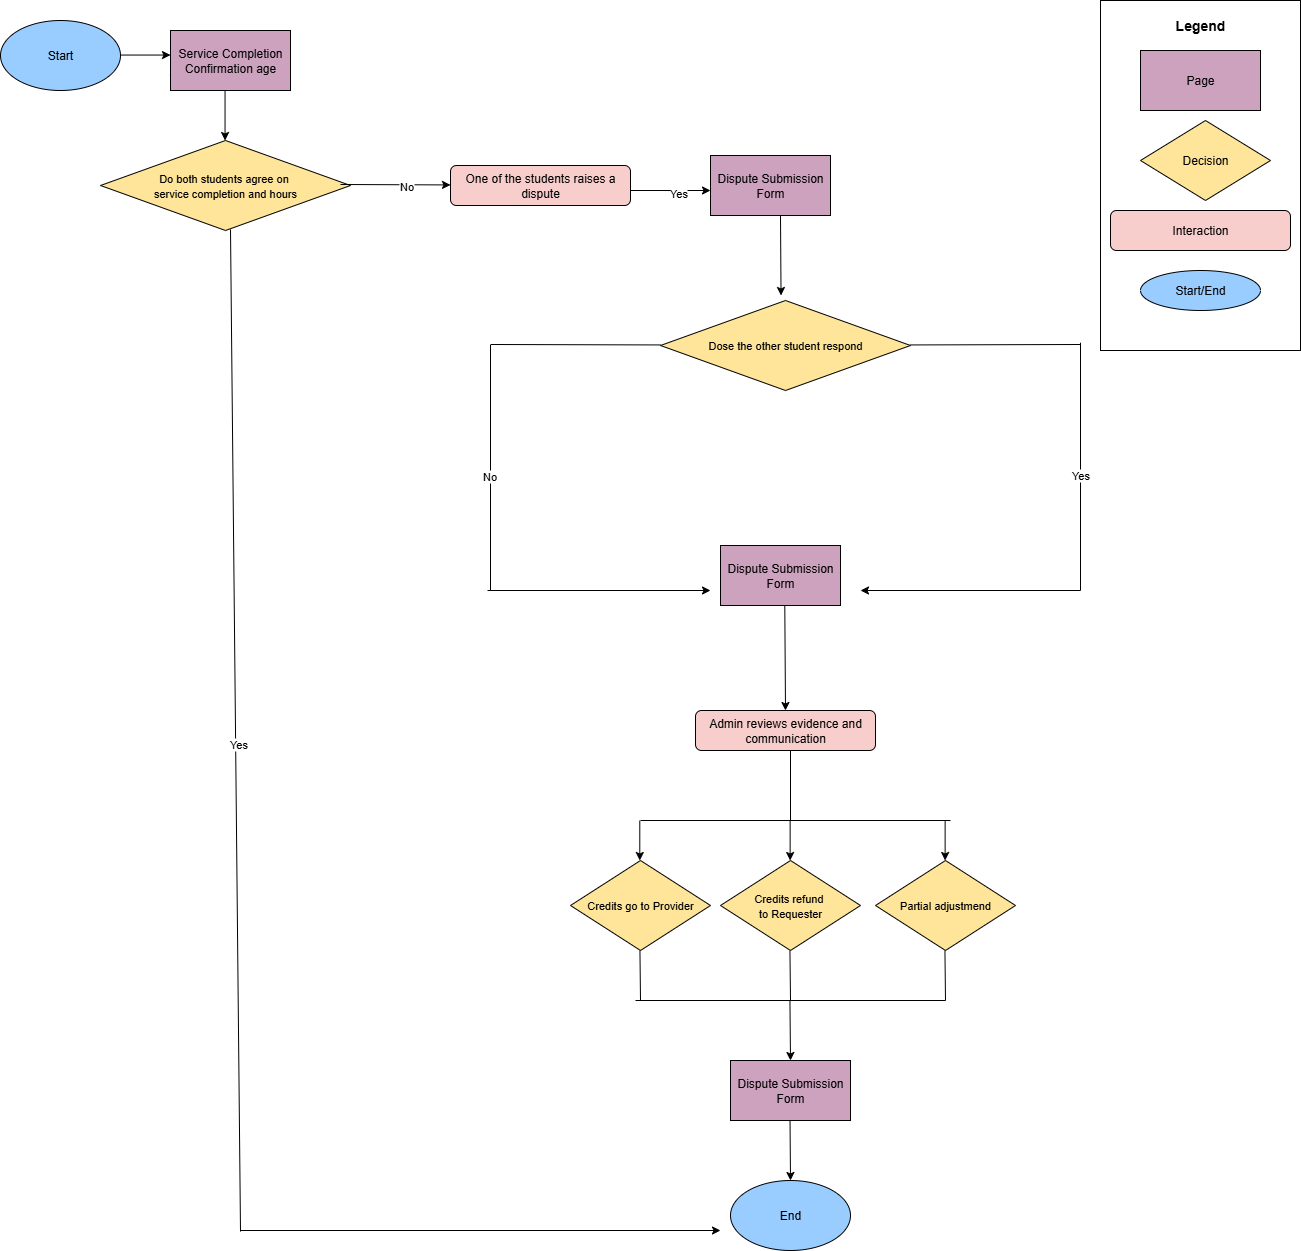

The diagram above was exported from draw.io. Its source (the exported page's mxGraphModel, read from the mxfile embedded in the PNG):
<mxGraphModel dx="1273" dy="570" grid="1" gridSize="10" guides="1" tooltips="1" connect="1" arrows="1" fold="1" page="1" pageScale="1" pageWidth="827" pageHeight="1169" math="0" shadow="0">
  <root>
    <mxCell id="0" />
    <mxCell id="1" parent="0" />
    <mxCell id="-G2mcDxlDVKQMdcMxL-3-6" value="" style="rounded=0;whiteSpace=wrap;html=1;" parent="1" vertex="1">
      <mxGeometry x="1440" y="10" width="200" height="350" as="geometry" />
    </mxCell>
    <mxCell id="-G2mcDxlDVKQMdcMxL-3-2" value="Page" style="rounded=0;whiteSpace=wrap;html=1;fillColor=#CDA2BE;" parent="1" vertex="1">
      <mxGeometry x="1480" y="60" width="120" height="60" as="geometry" />
    </mxCell>
    <mxCell id="-G2mcDxlDVKQMdcMxL-3-3" value="Decision" style="rhombus;whiteSpace=wrap;html=1;fillColor=#FFE599;" parent="1" vertex="1">
      <mxGeometry x="1480" y="130" width="130" height="80" as="geometry" />
    </mxCell>
    <mxCell id="-G2mcDxlDVKQMdcMxL-3-4" value="Interaction" style="rounded=1;whiteSpace=wrap;html=1;fillColor=#F8CECC;" parent="1" vertex="1">
      <mxGeometry x="1450" y="220" width="180" height="40" as="geometry" />
    </mxCell>
    <mxCell id="-G2mcDxlDVKQMdcMxL-3-5" value="Start/End" style="ellipse;whiteSpace=wrap;html=1;fillColor=#99CCFF;" parent="1" vertex="1">
      <mxGeometry x="1480" y="280" width="120" height="40" as="geometry" />
    </mxCell>
    <mxCell id="-G2mcDxlDVKQMdcMxL-3-7" value="&lt;b&gt;&lt;font style=&quot;font-size: 14px;&quot;&gt;Legend&lt;/font&gt;&lt;/b&gt;" style="rounded=0;whiteSpace=wrap;html=1;strokeColor=#FFFFFF;" parent="1" vertex="1">
      <mxGeometry x="1480" y="20" width="120" height="30" as="geometry" />
    </mxCell>
    <mxCell id="-G2mcDxlDVKQMdcMxL-3-8" value="Start" style="ellipse;whiteSpace=wrap;html=1;fillColor=#99CCFF;" parent="1" vertex="1">
      <mxGeometry x="340" y="30" width="120" height="70" as="geometry" />
    </mxCell>
    <mxCell id="-G2mcDxlDVKQMdcMxL-3-9" value="" style="endArrow=classic;html=1;rounded=0;" parent="1" edge="1">
      <mxGeometry width="50" height="50" relative="1" as="geometry">
        <mxPoint x="460" y="64.55" as="sourcePoint" />
        <mxPoint x="510" y="64.55" as="targetPoint" />
      </mxGeometry>
    </mxCell>
    <mxCell id="-G2mcDxlDVKQMdcMxL-3-13" value="" style="endArrow=classic;html=1;rounded=0;entryX=0.5;entryY=0;entryDx=0;entryDy=0;" parent="1" target="-G2mcDxlDVKQMdcMxL-3-53" edge="1">
      <mxGeometry width="50" height="50" relative="1" as="geometry">
        <mxPoint x="509.5" y="85" as="sourcePoint" />
        <mxPoint x="509.5" y="125" as="targetPoint" />
      </mxGeometry>
    </mxCell>
    <mxCell id="-G2mcDxlDVKQMdcMxL-3-18" value="" style="endArrow=classic;html=1;rounded=0;" parent="1" edge="1">
      <mxGeometry width="50" height="50" relative="1" as="geometry">
        <mxPoint x="564.55" y="100" as="sourcePoint" />
        <mxPoint x="564.55" y="150" as="targetPoint" />
      </mxGeometry>
    </mxCell>
    <mxCell id="-G2mcDxlDVKQMdcMxL-3-24" value="&lt;span style=&quot;font-size: 11px;&quot;&gt;Do both students agree on&amp;nbsp;&lt;/span&gt;&lt;div&gt;&lt;span style=&quot;font-size: 11px; background-color: transparent; color: light-dark(rgb(0, 0, 0), rgb(255, 255, 255));&quot;&gt;service completion and hours&lt;/span&gt;&lt;/div&gt;" style="rhombus;whiteSpace=wrap;html=1;fillColor=#FFE599;" parent="1" vertex="1">
      <mxGeometry x="440" y="150" width="250" height="90" as="geometry" />
    </mxCell>
    <mxCell id="-G2mcDxlDVKQMdcMxL-3-26" value="End" style="ellipse;whiteSpace=wrap;html=1;fillColor=#99CCFF;" parent="1" vertex="1">
      <mxGeometry x="1070" y="1190" width="120" height="70" as="geometry" />
    </mxCell>
    <mxCell id="-G2mcDxlDVKQMdcMxL-3-33" value="Dispute Submission Form" style="rounded=0;whiteSpace=wrap;html=1;fillColor=#CDA2BE;" parent="1" vertex="1">
      <mxGeometry x="1050" y="165" width="120" height="60" as="geometry" />
    </mxCell>
    <mxCell id="-G2mcDxlDVKQMdcMxL-3-42" value="One of the students raises a dispute" style="rounded=1;whiteSpace=wrap;html=1;fillColor=#F8CECC;" parent="1" vertex="1">
      <mxGeometry x="790" y="175" width="180" height="40" as="geometry" />
    </mxCell>
    <mxCell id="-G2mcDxlDVKQMdcMxL-3-50" value="Admin reviews evidence and communication" style="rounded=1;whiteSpace=wrap;html=1;fillColor=#F8CECC;" parent="1" vertex="1">
      <mxGeometry x="1035" y="720" width="180" height="40" as="geometry" />
    </mxCell>
    <mxCell id="-G2mcDxlDVKQMdcMxL-3-53" value="Service Completion Confirmation age" style="rounded=0;whiteSpace=wrap;html=1;fillColor=#CDA2BE;" parent="1" vertex="1">
      <mxGeometry x="510" y="40" width="120" height="60" as="geometry" />
    </mxCell>
    <mxCell id="-G2mcDxlDVKQMdcMxL-3-58" value="" style="endArrow=classic;html=1;rounded=0;" parent="1" edge="1">
      <mxGeometry width="50" height="50" relative="1" as="geometry">
        <mxPoint x="1120" y="225" as="sourcePoint" />
        <mxPoint x="1120.53" y="305" as="targetPoint" />
      </mxGeometry>
    </mxCell>
    <mxCell id="-G2mcDxlDVKQMdcMxL-3-84" value="" style="endArrow=classic;html=1;rounded=0;entryX=0;entryY=0.5;entryDx=0;entryDy=0;" parent="1" edge="1">
      <mxGeometry width="50" height="50" relative="1" as="geometry">
        <mxPoint x="680" y="194" as="sourcePoint" />
        <mxPoint x="790" y="194.44000000000005" as="targetPoint" />
      </mxGeometry>
    </mxCell>
    <mxCell id="-G2mcDxlDVKQMdcMxL-3-85" value="No" style="edgeLabel;html=1;align=center;verticalAlign=middle;resizable=0;points=[];" parent="-G2mcDxlDVKQMdcMxL-3-84" connectable="0" vertex="1">
      <mxGeometry x="0.1765" y="4" relative="1" as="geometry">
        <mxPoint y="5" as="offset" />
      </mxGeometry>
    </mxCell>
    <mxCell id="-G2mcDxlDVKQMdcMxL-3-87" value="" style="endArrow=classic;html=1;rounded=0;" parent="1" edge="1">
      <mxGeometry width="50" height="50" relative="1" as="geometry">
        <mxPoint x="970" y="200" as="sourcePoint" />
        <mxPoint x="1050" y="200" as="targetPoint" />
      </mxGeometry>
    </mxCell>
    <mxCell id="-G2mcDxlDVKQMdcMxL-3-126" value="Yes" style="edgeLabel;html=1;align=center;verticalAlign=middle;resizable=0;points=[];" parent="-G2mcDxlDVKQMdcMxL-3-87" connectable="0" vertex="1">
      <mxGeometry x="0.1659" y="-2" relative="1" as="geometry">
        <mxPoint as="offset" />
      </mxGeometry>
    </mxCell>
    <mxCell id="-G2mcDxlDVKQMdcMxL-3-88" value="&lt;span style=&quot;font-size: 11px;&quot;&gt;Dose the other student respond&lt;/span&gt;" style="rhombus;whiteSpace=wrap;html=1;fillColor=#FFE599;" parent="1" vertex="1">
      <mxGeometry x="1000" y="310" width="250" height="90" as="geometry" />
    </mxCell>
    <mxCell id="-G2mcDxlDVKQMdcMxL-3-92" value="" style="endArrow=none;html=1;rounded=0;" parent="1" edge="1">
      <mxGeometry width="50" height="50" relative="1" as="geometry">
        <mxPoint x="830" y="354" as="sourcePoint" />
        <mxPoint x="1000" y="354.44" as="targetPoint" />
      </mxGeometry>
    </mxCell>
    <mxCell id="-G2mcDxlDVKQMdcMxL-3-93" value="" style="endArrow=none;html=1;rounded=0;" parent="1" edge="1">
      <mxGeometry width="50" height="50" relative="1" as="geometry">
        <mxPoint x="1250" y="354.44" as="sourcePoint" />
        <mxPoint x="1420" y="354" as="targetPoint" />
      </mxGeometry>
    </mxCell>
    <mxCell id="-G2mcDxlDVKQMdcMxL-3-94" value="" style="endArrow=none;html=1;rounded=0;" parent="1" edge="1">
      <mxGeometry width="50" height="50" relative="1" as="geometry">
        <mxPoint x="830" y="354.44" as="sourcePoint" />
        <mxPoint x="830" y="600" as="targetPoint" />
      </mxGeometry>
    </mxCell>
    <mxCell id="-G2mcDxlDVKQMdcMxL-3-95" value="No" style="edgeLabel;html=1;align=center;verticalAlign=middle;resizable=0;points=[];" parent="-G2mcDxlDVKQMdcMxL-3-94" connectable="0" vertex="1">
      <mxGeometry x="0.0693" y="-5" relative="1" as="geometry">
        <mxPoint x="3" as="offset" />
      </mxGeometry>
    </mxCell>
    <mxCell id="-G2mcDxlDVKQMdcMxL-3-97" value="" style="endArrow=none;html=1;rounded=0;" parent="1" edge="1">
      <mxGeometry width="50" height="50" relative="1" as="geometry">
        <mxPoint x="1420" y="352.22" as="sourcePoint" />
        <mxPoint x="1420" y="600" as="targetPoint" />
      </mxGeometry>
    </mxCell>
    <mxCell id="-G2mcDxlDVKQMdcMxL-3-98" value="Yes" style="edgeLabel;html=1;align=center;verticalAlign=middle;resizable=0;points=[];" parent="-G2mcDxlDVKQMdcMxL-3-97" connectable="0" vertex="1">
      <mxGeometry x="0.0693" y="-5" relative="1" as="geometry">
        <mxPoint x="4" as="offset" />
      </mxGeometry>
    </mxCell>
    <mxCell id="-G2mcDxlDVKQMdcMxL-3-100" value="Dispute Submission Form" style="rounded=0;whiteSpace=wrap;html=1;fillColor=#CDA2BE;" parent="1" vertex="1">
      <mxGeometry x="1060" y="555" width="120" height="60" as="geometry" />
    </mxCell>
    <mxCell id="-G2mcDxlDVKQMdcMxL-3-101" value="" style="endArrow=classic;html=1;rounded=0;" parent="1" edge="1">
      <mxGeometry width="50" height="50" relative="1" as="geometry">
        <mxPoint x="827" y="600" as="sourcePoint" />
        <mxPoint x="1050" y="600" as="targetPoint" />
      </mxGeometry>
    </mxCell>
    <mxCell id="-G2mcDxlDVKQMdcMxL-3-102" value="" style="endArrow=classic;html=1;rounded=0;" parent="1" edge="1">
      <mxGeometry width="50" height="50" relative="1" as="geometry">
        <mxPoint x="1420" y="600" as="sourcePoint" />
        <mxPoint x="1200" y="600" as="targetPoint" />
      </mxGeometry>
    </mxCell>
    <mxCell id="-G2mcDxlDVKQMdcMxL-3-103" value="" style="endArrow=classic;html=1;rounded=0;" parent="1" edge="1">
      <mxGeometry width="50" height="50" relative="1" as="geometry">
        <mxPoint x="1124.29" y="615" as="sourcePoint" />
        <mxPoint x="1125" y="720" as="targetPoint" />
      </mxGeometry>
    </mxCell>
    <mxCell id="-G2mcDxlDVKQMdcMxL-3-105" value="" style="endArrow=none;html=1;rounded=0;" parent="1" edge="1">
      <mxGeometry width="50" height="50" relative="1" as="geometry">
        <mxPoint x="1130" y="830" as="sourcePoint" />
        <mxPoint x="1130" y="760" as="targetPoint" />
      </mxGeometry>
    </mxCell>
    <mxCell id="-G2mcDxlDVKQMdcMxL-3-106" value="" style="endArrow=none;html=1;rounded=0;" parent="1" edge="1">
      <mxGeometry width="50" height="50" relative="1" as="geometry">
        <mxPoint x="980" y="830" as="sourcePoint" />
        <mxPoint x="1290" y="830" as="targetPoint" />
      </mxGeometry>
    </mxCell>
    <mxCell id="-G2mcDxlDVKQMdcMxL-3-107" value="&lt;span style=&quot;font-size: 11px;&quot;&gt;Credits go to Provider&lt;/span&gt;" style="rhombus;whiteSpace=wrap;html=1;fillColor=#FFE599;" parent="1" vertex="1">
      <mxGeometry x="910" y="870" width="140" height="90" as="geometry" />
    </mxCell>
    <mxCell id="-G2mcDxlDVKQMdcMxL-3-109" value="" style="endArrow=classic;html=1;rounded=0;" parent="1" edge="1">
      <mxGeometry width="50" height="50" relative="1" as="geometry">
        <mxPoint x="979.29" y="830" as="sourcePoint" />
        <mxPoint x="979.29" y="870" as="targetPoint" />
      </mxGeometry>
    </mxCell>
    <mxCell id="-G2mcDxlDVKQMdcMxL-3-110" value="&lt;span style=&quot;font-size: 11px;&quot;&gt;Credits refund&amp;nbsp;&lt;/span&gt;&lt;div&gt;&lt;span style=&quot;font-size: 11px;&quot;&gt;to Requester&lt;/span&gt;&lt;/div&gt;" style="rhombus;whiteSpace=wrap;html=1;fillColor=#FFE599;" parent="1" vertex="1">
      <mxGeometry x="1060" y="870" width="140" height="90" as="geometry" />
    </mxCell>
    <mxCell id="-G2mcDxlDVKQMdcMxL-3-111" value="&lt;span style=&quot;font-size: 11px;&quot;&gt;Partial adjustmend&lt;/span&gt;" style="rhombus;whiteSpace=wrap;html=1;fillColor=#FFE599;" parent="1" vertex="1">
      <mxGeometry x="1215" y="870" width="140" height="90" as="geometry" />
    </mxCell>
    <mxCell id="-G2mcDxlDVKQMdcMxL-3-112" value="" style="endArrow=classic;html=1;rounded=0;" parent="1" edge="1">
      <mxGeometry width="50" height="50" relative="1" as="geometry">
        <mxPoint x="1129.63" y="830" as="sourcePoint" />
        <mxPoint x="1129.63" y="870" as="targetPoint" />
      </mxGeometry>
    </mxCell>
    <mxCell id="-G2mcDxlDVKQMdcMxL-3-113" value="" style="endArrow=classic;html=1;rounded=0;" parent="1" edge="1">
      <mxGeometry width="50" height="50" relative="1" as="geometry">
        <mxPoint x="1284.63" y="830" as="sourcePoint" />
        <mxPoint x="1284.63" y="870" as="targetPoint" />
      </mxGeometry>
    </mxCell>
    <mxCell id="-G2mcDxlDVKQMdcMxL-3-114" value="Dispute Submission Form" style="rounded=0;whiteSpace=wrap;html=1;fillColor=#CDA2BE;" parent="1" vertex="1">
      <mxGeometry x="1070" y="1070" width="120" height="60" as="geometry" />
    </mxCell>
    <mxCell id="-G2mcDxlDVKQMdcMxL-3-115" value="" style="endArrow=none;html=1;rounded=0;" parent="1" edge="1">
      <mxGeometry width="50" height="50" relative="1" as="geometry">
        <mxPoint x="980" y="1010" as="sourcePoint" />
        <mxPoint x="979.44" y="960" as="targetPoint" />
      </mxGeometry>
    </mxCell>
    <mxCell id="-G2mcDxlDVKQMdcMxL-3-116" value="" style="endArrow=none;html=1;rounded=0;" parent="1" edge="1">
      <mxGeometry width="50" height="50" relative="1" as="geometry">
        <mxPoint x="1130" y="1010" as="sourcePoint" />
        <mxPoint x="1129.44" y="960" as="targetPoint" />
      </mxGeometry>
    </mxCell>
    <mxCell id="-G2mcDxlDVKQMdcMxL-3-117" value="" style="endArrow=none;html=1;rounded=0;" parent="1" edge="1">
      <mxGeometry width="50" height="50" relative="1" as="geometry">
        <mxPoint x="1285" y="1010" as="sourcePoint" />
        <mxPoint x="1284.44" y="960" as="targetPoint" />
      </mxGeometry>
    </mxCell>
    <mxCell id="-G2mcDxlDVKQMdcMxL-3-118" value="" style="endArrow=none;html=1;rounded=0;" parent="1" edge="1">
      <mxGeometry width="50" height="50" relative="1" as="geometry">
        <mxPoint x="975" y="1010" as="sourcePoint" />
        <mxPoint x="1285" y="1010" as="targetPoint" />
      </mxGeometry>
    </mxCell>
    <mxCell id="-G2mcDxlDVKQMdcMxL-3-120" value="" style="endArrow=classic;html=1;rounded=0;entryX=0.5;entryY=0;entryDx=0;entryDy=0;" parent="1" target="-G2mcDxlDVKQMdcMxL-3-114" edge="1">
      <mxGeometry width="50" height="50" relative="1" as="geometry">
        <mxPoint x="1129.44" y="1010" as="sourcePoint" />
        <mxPoint x="1129.44" y="1050" as="targetPoint" />
      </mxGeometry>
    </mxCell>
    <mxCell id="-G2mcDxlDVKQMdcMxL-3-121" value="" style="endArrow=classic;html=1;rounded=0;" parent="1" edge="1">
      <mxGeometry width="50" height="50" relative="1" as="geometry">
        <mxPoint x="1129.52" y="1130" as="sourcePoint" />
        <mxPoint x="1130" y="1190" as="targetPoint" />
      </mxGeometry>
    </mxCell>
    <mxCell id="-G2mcDxlDVKQMdcMxL-3-122" value="" style="endArrow=none;html=1;rounded=0;" parent="1" edge="1">
      <mxGeometry width="50" height="50" relative="1" as="geometry">
        <mxPoint x="580" y="1241.06330078125" as="sourcePoint" />
        <mxPoint x="570" y="238.93" as="targetPoint" />
      </mxGeometry>
    </mxCell>
    <mxCell id="-G2mcDxlDVKQMdcMxL-3-124" value="Yes" style="edgeLabel;html=1;align=center;verticalAlign=middle;resizable=0;points=[];" parent="-G2mcDxlDVKQMdcMxL-3-122" connectable="0" vertex="1">
      <mxGeometry x="-0.0239" y="-2" relative="1" as="geometry">
        <mxPoint y="1" as="offset" />
      </mxGeometry>
    </mxCell>
    <mxCell id="-G2mcDxlDVKQMdcMxL-3-125" value="" style="endArrow=classic;html=1;rounded=0;" parent="1" edge="1">
      <mxGeometry width="50" height="50" relative="1" as="geometry">
        <mxPoint x="580" y="1240" as="sourcePoint" />
        <mxPoint x="1060" y="1240" as="targetPoint" />
      </mxGeometry>
    </mxCell>
  </root>
</mxGraphModel>